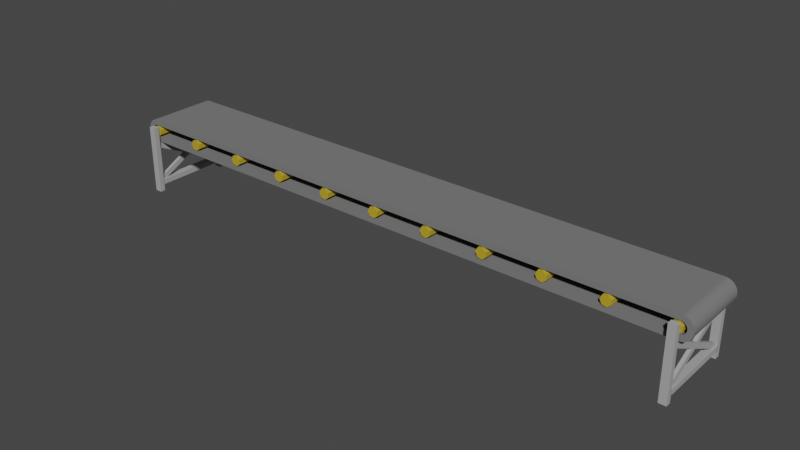 # Source: belt.blend  (saved by Blender 3.0.42; exported with 4.5.12 LTS)
import bpy
from mathutils import Matrix  # noqa: F401  (used for matrix-valued properties, if any)

bpy.ops.wm.read_factory_settings(use_empty=True)
scene = bpy.context.scene
scene.name = 'Scene'

# ---- collections
col_collection = bpy.data.collections.new('Collection'); scene.collection.children.link(col_collection)

# ---- materials (node trees are filled in below, after node groups)
mat_black = bpy.data.materials.new('black')
mat_black.use_transparent_shadow = False
mat_yellow = bpy.data.materials.new('yellow')
mat_yellow.alpha_threshold = 0.0
mat_yellow.use_transparent_shadow = False
mat_yellow.line_color = (0.0, 0.0, 0.0, 1.0)
mat_grey = bpy.data.materials.new('grey')
mat_grey.use_transparent_shadow = False

# ---- material node trees
mat_black.use_nodes = True; mat_black.node_tree.nodes.clear()
_N = mat_black.node_tree.nodes; _L = mat_black.node_tree.links
n0 = _N.new('ShaderNodeBsdfPrincipled'); n0.name = 'Principled BSDF'; n0.location = (10, 300)
n0.distribution = 'GGX'
n0.subsurface_method = 'RANDOM_WALK_SKIN'
n0.inputs[0].default_value = (0.1779, 0.1779, 0.1779, 1.0)
n0.inputs[2].default_value = 0.9
n0.inputs[3].default_value = 1.45
n0.inputs[27].default_value = (0.0, 0.0, 0.0, 1.0)
n0.inputs[28].default_value = 1.0
n1 = _N.new('ShaderNodeOutputMaterial'); n1.name = 'Material Output'; n1.location = (300, 300)
_L.new(n0.outputs[0], n1.inputs[0])
n1.is_active_output = True
mat_yellow.use_nodes = True; mat_yellow.node_tree.nodes.clear()
_N = mat_yellow.node_tree.nodes; _L = mat_yellow.node_tree.links
n0 = _N.new('ShaderNodeOutputMaterial'); n0.name = 'Material Output'; n0.location = (300, 300)
n1 = _N.new('ShaderNodeBsdfPrincipled'); n1.name = 'Principled BSDF'; n1.location = (10, 300)
n1.distribution = 'GGX'
n1.subsurface_method = 'RANDOM_WALK_SKIN'
n1.inputs[0].default_value = (0.4969, 0.343, 0.01406, 1.0)
n1.inputs[2].default_value = 0.9
n1.inputs[3].default_value = 1.45
n1.inputs[27].default_value = (0.0, 0.0, 0.0, 1.0)
n1.inputs[28].default_value = 1.0
_L.new(n1.outputs[0], n0.inputs[0])
n0.is_active_output = True
mat_grey.use_nodes = True; mat_grey.node_tree.nodes.clear()
_N = mat_grey.node_tree.nodes; _L = mat_grey.node_tree.links
n0 = _N.new('ShaderNodeBsdfPrincipled'); n0.name = 'Principled BSDF'; n0.location = (10, 300)
n0.distribution = 'GGX'
n0.subsurface_method = 'RANDOM_WALK_SKIN'
n0.inputs[0].default_value = (0.3916, 0.3916, 0.3916, 1.0)
n0.inputs[2].default_value = 0.9
n0.inputs[3].default_value = 1.45
n0.inputs[27].default_value = (0.0, 0.0, 0.0, 1.0)
n0.inputs[28].default_value = 1.0
n1 = _N.new('ShaderNodeOutputMaterial'); n1.name = 'Material Output'; n1.location = (300, 300)
_L.new(n0.outputs[0], n1.inputs[0])
n1.is_active_output = True

# ---- world
world_world = bpy.data.worlds.new('World'); scene.world = world_world
world_world.use_nodes = True; world_world.node_tree.nodes.clear()
_N = world_world.node_tree.nodes; _L = world_world.node_tree.links
n0 = _N.new('ShaderNodeOutputWorld'); n0.name = 'World Output'; n0.location = (300, 300)
n1 = _N.new('ShaderNodeBackground'); n1.name = 'Background'; n1.location = (10, 300)
n1.inputs[0].default_value = (0.05088, 0.05088, 0.05088, 1.0)
_L.new(n1.outputs[0], n0.inputs[0])
n0.is_active_output = True
world_world.color = (0.05088, 0.05088, 0.05088)
world_world.use_sun_shadow = False
world_world.sun_shadow_jitter_overblur = 0.0

# ---- meshes
me_cube_001 = bpy.data.meshes.new('Cube.001')
me_cube_001.from_pydata([(1.0, -1.0, -1.0), (1.0, -1.0, 1.0), (1.0, 1.0, -1.0), (1.0, 1.0, 1.0), (-0.9367, 1.0, -1.0), (-0.9367, 1.0, 1.0), (-0.9367, -1.0, -1.0), (-0.9367, -1.0, 1.0)], [], [(4, 5, 3, 2), (2, 3, 1, 0), (4, 2, 0, 6), (0, 1, 7, 6), (3, 5, 7, 1), (6, 7, 5, 4)])
_uv = me_cube_001.uv_layers.new(name='CarteUV')
_uv.uv.foreach_set('vector', [0.375, 0.2579, 0.625, 0.2579, 0.625, 0.5, 0.375, 0.5, 0.375, 0.5, 0.625, 0.5, 0.625, 0.75, 0.375, 0.75, 0.1329, 0.5, 0.375, 0.5, 0.375, 0.75, 0.1329, 0.75, 0.375, 0.75, 0.625, 0.75, 0.625, 0.9921, 0.375, 0.9921, 0.625, 0.5, 0.8671, 0.5, 0.8671, 0.75, 0.625, 0.75, 0.375, 0.9921, 0.625, 0.9921, 0.8671, 0.5, 0.375, 0.2579])
me_cube_001.materials.append(mat_black)
me_cube_001.use_remesh_fix_poles = True
me_cube_001.use_remesh_preserve_attributes = False
me_cube_001.update()
me_cube_002 = bpy.data.meshes.new('Cube.002')
me_cube_002.from_pydata([(1.0, -1.0, -1.0), (1.0, -1.0, 1.0), (1.0, 1.0, -1.0), (1.0, 1.0, 1.0), (-0.9367, 1.0, -1.0), (-0.9367, 1.0, 1.0), (-0.9367, -1.0, -1.0), (-0.9367, -1.0, 1.0)], [], [(4, 5, 3, 2), (2, 3, 1, 0), (4, 2, 0, 6), (0, 1, 7, 6), (3, 5, 7, 1), (6, 7, 5, 4)])
_uv = me_cube_002.uv_layers.new(name='CarteUV')
_uv.uv.foreach_set('vector', [0.375, 0.2579, 0.625, 0.2579, 0.625, 0.5, 0.375, 0.5, 0.375, 0.5, 0.625, 0.5, 0.625, 0.75, 0.375, 0.75, 0.1329, 0.5, 0.375, 0.5, 0.375, 0.75, 0.1329, 0.75, 0.375, 0.75, 0.625, 0.75, 0.625, 0.9921, 0.375, 0.9921, 0.625, 0.5, 0.8671, 0.5, 0.8671, 0.75, 0.625, 0.75, 0.375, 0.9921, 0.625, 0.9921, 0.8671, 0.5, 0.375, 0.2579])
me_cube_002.materials.append(mat_black)
me_cube_002.use_remesh_fix_poles = True
me_cube_002.use_remesh_preserve_attributes = False
me_cube_002.update()
me_cylindre_002 = bpy.data.meshes.new('Cylindre.002')
me_cylindre_002.from_pydata([(0.0, 0.09, -0.6), (0.0, 0.09, 0.6), (0.07036, 0.05611, -0.6), (0.07036, 0.05611, 0.6), (0.08774, -0.02003, -0.6), (0.08774, -0.02003, 0.6), (0.03905, -0.08109, -0.6), (0.03905, -0.08109, 0.6), (-0.03905, -0.08109, -0.6), (-0.03905, -0.08109, 0.6), (-0.08774, -0.02003, -0.6), (-0.08774, -0.02003, 0.6), (-0.07036, 0.05611, -0.6), (-0.07036, 0.05611, 0.6)], [], [(0, 1, 3, 2), (2, 3, 5, 4), (4, 5, 7, 6), (6, 7, 9, 8), (8, 9, 11, 10), (3, 1, 13, 11, 9, 7, 5), (10, 11, 13, 12), (12, 13, 1, 0), (0, 2, 4, 6, 8, 10, 12)])
_uv = me_cylindre_002.uv_layers.new(name='CarteUV')
_uv.uv.foreach_set('vector', [1.0, 0.5, 1.0, 1.0, 0.8571, 1.0, 0.8571, 0.5, 0.8571, 0.5, 0.8571, 1.0, 0.7143, 1.0, 0.7143, 0.5, 0.7143, 0.5, 0.7143, 1.0, 0.5714, 1.0, 0.5714, 0.5, 0.5714, 0.5, 0.5714, 1.0, 0.4286, 1.0, 0.4286, 0.5, 0.4286, 0.5, 0.4286, 1.0, 0.2857, 1.0, 0.2857, 0.5, 0.4376, 0.3996, 0.25, 0.49, 0.06236, 0.3996, 0.01602, 0.1966, 0.1459, 0.03377, 0.3541, 0.03377, 0.484, 0.1966, 0.2857, 0.5, 0.2857, 1.0, 0.1429, 1.0, 0.1429, 0.5, 0.1429, 0.5, 0.1429, 1.0, 2.98e-08, 1.0, 2.98e-08, 0.5, 0.75, 0.49, 0.9376, 0.3996, 0.984, 0.1966, 0.8541, 0.03377, 0.6459, 0.03377, 0.516, 0.1966, 0.5624, 0.3996])
me_cylindre_002.materials.append(mat_yellow)
me_cylindre_002.use_remesh_fix_poles = True
me_cylindre_002.use_remesh_preserve_attributes = False
me_cylindre_002.update()
me_cylindre_005 = bpy.data.meshes.new('Cylindre.005')
me_cylindre_005.from_pydata([(0.0, 0.09, -0.6), (0.0, 0.09, 0.6), (0.07036, 0.05611, -0.6), (0.07036, 0.05611, 0.6), (0.08774, -0.02003, -0.6), (0.08774, -0.02003, 0.6), (0.03905, -0.08109, -0.6), (0.03905, -0.08109, 0.6), (-0.03905, -0.08109, -0.6), (-0.03905, -0.08109, 0.6), (-0.08774, -0.02003, -0.6), (-0.08774, -0.02003, 0.6), (-0.07036, 0.05611, -0.6), (-0.07036, 0.05611, 0.6)], [], [(0, 1, 3, 2), (2, 3, 5, 4), (4, 5, 7, 6), (6, 7, 9, 8), (8, 9, 11, 10), (3, 1, 13, 11, 9, 7, 5), (10, 11, 13, 12), (12, 13, 1, 0), (0, 2, 4, 6, 8, 10, 12)])
_uv = me_cylindre_005.uv_layers.new(name='CarteUV')
_uv.uv.foreach_set('vector', [1.0, 0.5, 1.0, 1.0, 0.8571, 1.0, 0.8571, 0.5, 0.8571, 0.5, 0.8571, 1.0, 0.7143, 1.0, 0.7143, 0.5, 0.7143, 0.5, 0.7143, 1.0, 0.5714, 1.0, 0.5714, 0.5, 0.5714, 0.5, 0.5714, 1.0, 0.4286, 1.0, 0.4286, 0.5, 0.4286, 0.5, 0.4286, 1.0, 0.2857, 1.0, 0.2857, 0.5, 0.4376, 0.3996, 0.25, 0.49, 0.06236, 0.3996, 0.01602, 0.1966, 0.1459, 0.03377, 0.3541, 0.03377, 0.484, 0.1966, 0.2857, 0.5, 0.2857, 1.0, 0.1429, 1.0, 0.1429, 0.5, 0.1429, 0.5, 0.1429, 1.0, 2.98e-08, 1.0, 2.98e-08, 0.5, 0.75, 0.49, 0.9376, 0.3996, 0.984, 0.1966, 0.8541, 0.03377, 0.6459, 0.03377, 0.516, 0.1966, 0.5624, 0.3996])
me_cylindre_005.materials.append(mat_yellow)
me_cylindre_005.use_remesh_fix_poles = True
me_cylindre_005.use_remesh_preserve_attributes = False
me_cylindre_005.update()
me_cylindre_006 = bpy.data.meshes.new('Cylindre.006')
me_cylindre_006.from_pydata([(0.0, 0.09, -0.6), (0.0, 0.09, 0.6), (0.07036, 0.05611, -0.6), (0.07036, 0.05611, 0.6), (0.08774, -0.02003, -0.6), (0.08774, -0.02003, 0.6), (0.03905, -0.08109, -0.6), (0.03905, -0.08109, 0.6), (-0.03905, -0.08109, -0.6), (-0.03905, -0.08109, 0.6), (-0.08774, -0.02003, -0.6), (-0.08774, -0.02003, 0.6), (-0.07036, 0.05611, -0.6), (-0.07036, 0.05611, 0.6)], [], [(0, 1, 3, 2), (2, 3, 5, 4), (4, 5, 7, 6), (6, 7, 9, 8), (8, 9, 11, 10), (3, 1, 13, 11, 9, 7, 5), (10, 11, 13, 12), (12, 13, 1, 0), (0, 2, 4, 6, 8, 10, 12)])
_uv = me_cylindre_006.uv_layers.new(name='CarteUV')
_uv.uv.foreach_set('vector', [1.0, 0.5, 1.0, 1.0, 0.8571, 1.0, 0.8571, 0.5, 0.8571, 0.5, 0.8571, 1.0, 0.7143, 1.0, 0.7143, 0.5, 0.7143, 0.5, 0.7143, 1.0, 0.5714, 1.0, 0.5714, 0.5, 0.5714, 0.5, 0.5714, 1.0, 0.4286, 1.0, 0.4286, 0.5, 0.4286, 0.5, 0.4286, 1.0, 0.2857, 1.0, 0.2857, 0.5, 0.4376, 0.3996, 0.25, 0.49, 0.06236, 0.3996, 0.01602, 0.1966, 0.1459, 0.03377, 0.3541, 0.03377, 0.484, 0.1966, 0.2857, 0.5, 0.2857, 1.0, 0.1429, 1.0, 0.1429, 0.5, 0.1429, 0.5, 0.1429, 1.0, 2.98e-08, 1.0, 2.98e-08, 0.5, 0.75, 0.49, 0.9376, 0.3996, 0.984, 0.1966, 0.8541, 0.03377, 0.6459, 0.03377, 0.516, 0.1966, 0.5624, 0.3996])
me_cylindre_006.materials.append(mat_yellow)
me_cylindre_006.use_remesh_fix_poles = True
me_cylindre_006.use_remesh_preserve_attributes = False
me_cylindre_006.update()
me_cylindre_007 = bpy.data.meshes.new('Cylindre.007')
me_cylindre_007.from_pydata([(0.0, 0.09, -0.6), (0.0, 0.09, 0.6), (0.07036, 0.05611, -0.6), (0.07036, 0.05611, 0.6), (0.08774, -0.02003, -0.6), (0.08774, -0.02003, 0.6), (0.03905, -0.08109, -0.6), (0.03905, -0.08109, 0.6), (-0.03905, -0.08109, -0.6), (-0.03905, -0.08109, 0.6), (-0.08774, -0.02003, -0.6), (-0.08774, -0.02003, 0.6), (-0.07036, 0.05611, -0.6), (-0.07036, 0.05611, 0.6)], [], [(0, 1, 3, 2), (2, 3, 5, 4), (4, 5, 7, 6), (6, 7, 9, 8), (8, 9, 11, 10), (3, 1, 13, 11, 9, 7, 5), (10, 11, 13, 12), (12, 13, 1, 0), (0, 2, 4, 6, 8, 10, 12)])
_uv = me_cylindre_007.uv_layers.new(name='CarteUV')
_uv.uv.foreach_set('vector', [1.0, 0.5, 1.0, 1.0, 0.8571, 1.0, 0.8571, 0.5, 0.8571, 0.5, 0.8571, 1.0, 0.7143, 1.0, 0.7143, 0.5, 0.7143, 0.5, 0.7143, 1.0, 0.5714, 1.0, 0.5714, 0.5, 0.5714, 0.5, 0.5714, 1.0, 0.4286, 1.0, 0.4286, 0.5, 0.4286, 0.5, 0.4286, 1.0, 0.2857, 1.0, 0.2857, 0.5, 0.4376, 0.3996, 0.25, 0.49, 0.06236, 0.3996, 0.01602, 0.1966, 0.1459, 0.03377, 0.3541, 0.03377, 0.484, 0.1966, 0.2857, 0.5, 0.2857, 1.0, 0.1429, 1.0, 0.1429, 0.5, 0.1429, 0.5, 0.1429, 1.0, 2.98e-08, 1.0, 2.98e-08, 0.5, 0.75, 0.49, 0.9376, 0.3996, 0.984, 0.1966, 0.8541, 0.03377, 0.6459, 0.03377, 0.516, 0.1966, 0.5624, 0.3996])
me_cylindre_007.materials.append(mat_yellow)
me_cylindre_007.use_remesh_fix_poles = True
me_cylindre_007.use_remesh_preserve_attributes = False
me_cylindre_007.update()
me_cylindre_008 = bpy.data.meshes.new('Cylindre.008')
me_cylindre_008.from_pydata([(0.0, 0.09, -0.6), (0.0, 0.09, 0.6), (0.07036, 0.05611, -0.6), (0.07036, 0.05611, 0.6), (0.08774, -0.02003, -0.6), (0.08774, -0.02003, 0.6), (0.03905, -0.08109, -0.6), (0.03905, -0.08109, 0.6), (-0.03905, -0.08109, -0.6), (-0.03905, -0.08109, 0.6), (-0.08774, -0.02003, -0.6), (-0.08774, -0.02003, 0.6), (-0.07036, 0.05611, -0.6), (-0.07036, 0.05611, 0.6)], [], [(0, 1, 3, 2), (2, 3, 5, 4), (4, 5, 7, 6), (6, 7, 9, 8), (8, 9, 11, 10), (3, 1, 13, 11, 9, 7, 5), (10, 11, 13, 12), (12, 13, 1, 0), (0, 2, 4, 6, 8, 10, 12)])
_uv = me_cylindre_008.uv_layers.new(name='CarteUV')
_uv.uv.foreach_set('vector', [1.0, 0.5, 1.0, 1.0, 0.8571, 1.0, 0.8571, 0.5, 0.8571, 0.5, 0.8571, 1.0, 0.7143, 1.0, 0.7143, 0.5, 0.7143, 0.5, 0.7143, 1.0, 0.5714, 1.0, 0.5714, 0.5, 0.5714, 0.5, 0.5714, 1.0, 0.4286, 1.0, 0.4286, 0.5, 0.4286, 0.5, 0.4286, 1.0, 0.2857, 1.0, 0.2857, 0.5, 0.4376, 0.3996, 0.25, 0.49, 0.06236, 0.3996, 0.01602, 0.1966, 0.1459, 0.03377, 0.3541, 0.03377, 0.484, 0.1966, 0.2857, 0.5, 0.2857, 1.0, 0.1429, 1.0, 0.1429, 0.5, 0.1429, 0.5, 0.1429, 1.0, 2.98e-08, 1.0, 2.98e-08, 0.5, 0.75, 0.49, 0.9376, 0.3996, 0.984, 0.1966, 0.8541, 0.03377, 0.6459, 0.03377, 0.516, 0.1966, 0.5624, 0.3996])
me_cylindre_008.materials.append(mat_yellow)
me_cylindre_008.use_remesh_fix_poles = True
me_cylindre_008.use_remesh_preserve_attributes = False
me_cylindre_008.update()
me_cylindre_009 = bpy.data.meshes.new('Cylindre.009')
me_cylindre_009.from_pydata([(0.0, 0.09, -0.6), (0.0, 0.09, 0.6), (0.07036, 0.05611, -0.6), (0.07036, 0.05611, 0.6), (0.08774, -0.02003, -0.6), (0.08774, -0.02003, 0.6), (0.03905, -0.08109, -0.6), (0.03905, -0.08109, 0.6), (-0.03905, -0.08109, -0.6), (-0.03905, -0.08109, 0.6), (-0.08774, -0.02003, -0.6), (-0.08774, -0.02003, 0.6), (-0.07036, 0.05611, -0.6), (-0.07036, 0.05611, 0.6)], [], [(0, 1, 3, 2), (2, 3, 5, 4), (4, 5, 7, 6), (6, 7, 9, 8), (8, 9, 11, 10), (3, 1, 13, 11, 9, 7, 5), (10, 11, 13, 12), (12, 13, 1, 0), (0, 2, 4, 6, 8, 10, 12)])
_uv = me_cylindre_009.uv_layers.new(name='CarteUV')
_uv.uv.foreach_set('vector', [1.0, 0.5, 1.0, 1.0, 0.8571, 1.0, 0.8571, 0.5, 0.8571, 0.5, 0.8571, 1.0, 0.7143, 1.0, 0.7143, 0.5, 0.7143, 0.5, 0.7143, 1.0, 0.5714, 1.0, 0.5714, 0.5, 0.5714, 0.5, 0.5714, 1.0, 0.4286, 1.0, 0.4286, 0.5, 0.4286, 0.5, 0.4286, 1.0, 0.2857, 1.0, 0.2857, 0.5, 0.4376, 0.3996, 0.25, 0.49, 0.06236, 0.3996, 0.01602, 0.1966, 0.1459, 0.03377, 0.3541, 0.03377, 0.484, 0.1966, 0.2857, 0.5, 0.2857, 1.0, 0.1429, 1.0, 0.1429, 0.5, 0.1429, 0.5, 0.1429, 1.0, 2.98e-08, 1.0, 2.98e-08, 0.5, 0.75, 0.49, 0.9376, 0.3996, 0.984, 0.1966, 0.8541, 0.03377, 0.6459, 0.03377, 0.516, 0.1966, 0.5624, 0.3996])
me_cylindre_009.materials.append(mat_yellow)
me_cylindre_009.use_remesh_fix_poles = True
me_cylindre_009.use_remesh_preserve_attributes = False
me_cylindre_009.update()
me_cylindre_010 = bpy.data.meshes.new('Cylindre.010')
me_cylindre_010.from_pydata([(0.0, 0.09, -0.6), (0.0, 0.09, 0.6), (0.07036, 0.05611, -0.6), (0.07036, 0.05611, 0.6), (0.08774, -0.02003, -0.6), (0.08774, -0.02003, 0.6), (0.03905, -0.08109, -0.6), (0.03905, -0.08109, 0.6), (-0.03905, -0.08109, -0.6), (-0.03905, -0.08109, 0.6), (-0.08774, -0.02003, -0.6), (-0.08774, -0.02003, 0.6), (-0.07036, 0.05611, -0.6), (-0.07036, 0.05611, 0.6)], [], [(0, 1, 3, 2), (2, 3, 5, 4), (4, 5, 7, 6), (6, 7, 9, 8), (8, 9, 11, 10), (3, 1, 13, 11, 9, 7, 5), (10, 11, 13, 12), (12, 13, 1, 0), (0, 2, 4, 6, 8, 10, 12)])
_uv = me_cylindre_010.uv_layers.new(name='CarteUV')
_uv.uv.foreach_set('vector', [1.0, 0.5, 1.0, 1.0, 0.8571, 1.0, 0.8571, 0.5, 0.8571, 0.5, 0.8571, 1.0, 0.7143, 1.0, 0.7143, 0.5, 0.7143, 0.5, 0.7143, 1.0, 0.5714, 1.0, 0.5714, 0.5, 0.5714, 0.5, 0.5714, 1.0, 0.4286, 1.0, 0.4286, 0.5, 0.4286, 0.5, 0.4286, 1.0, 0.2857, 1.0, 0.2857, 0.5, 0.4376, 0.3996, 0.25, 0.49, 0.06236, 0.3996, 0.01602, 0.1966, 0.1459, 0.03377, 0.3541, 0.03377, 0.484, 0.1966, 0.2857, 0.5, 0.2857, 1.0, 0.1429, 1.0, 0.1429, 0.5, 0.1429, 0.5, 0.1429, 1.0, 2.98e-08, 1.0, 2.98e-08, 0.5, 0.75, 0.49, 0.9376, 0.3996, 0.984, 0.1966, 0.8541, 0.03377, 0.6459, 0.03377, 0.516, 0.1966, 0.5624, 0.3996])
me_cylindre_010.materials.append(mat_yellow)
me_cylindre_010.use_remesh_fix_poles = True
me_cylindre_010.use_remesh_preserve_attributes = False
me_cylindre_010.update()
me_cylindre_011 = bpy.data.meshes.new('Cylindre.011')
me_cylindre_011.from_pydata([(0.0, 0.09, -0.6), (0.0, 0.09, 0.6), (0.07036, 0.05611, -0.6), (0.07036, 0.05611, 0.6), (0.08774, -0.02003, -0.6), (0.08774, -0.02003, 0.6), (0.03905, -0.08109, -0.6), (0.03905, -0.08109, 0.6), (-0.03905, -0.08109, -0.6), (-0.03905, -0.08109, 0.6), (-0.08774, -0.02003, -0.6), (-0.08774, -0.02003, 0.6), (-0.07036, 0.05611, -0.6), (-0.07036, 0.05611, 0.6)], [], [(0, 1, 3, 2), (2, 3, 5, 4), (4, 5, 7, 6), (6, 7, 9, 8), (8, 9, 11, 10), (3, 1, 13, 11, 9, 7, 5), (10, 11, 13, 12), (12, 13, 1, 0), (0, 2, 4, 6, 8, 10, 12)])
_uv = me_cylindre_011.uv_layers.new(name='CarteUV')
_uv.uv.foreach_set('vector', [1.0, 0.5, 1.0, 1.0, 0.8571, 1.0, 0.8571, 0.5, 0.8571, 0.5, 0.8571, 1.0, 0.7143, 1.0, 0.7143, 0.5, 0.7143, 0.5, 0.7143, 1.0, 0.5714, 1.0, 0.5714, 0.5, 0.5714, 0.5, 0.5714, 1.0, 0.4286, 1.0, 0.4286, 0.5, 0.4286, 0.5, 0.4286, 1.0, 0.2857, 1.0, 0.2857, 0.5, 0.4376, 0.3996, 0.25, 0.49, 0.06236, 0.3996, 0.01602, 0.1966, 0.1459, 0.03377, 0.3541, 0.03377, 0.484, 0.1966, 0.2857, 0.5, 0.2857, 1.0, 0.1429, 1.0, 0.1429, 0.5, 0.1429, 0.5, 0.1429, 1.0, 2.98e-08, 1.0, 2.98e-08, 0.5, 0.75, 0.49, 0.9376, 0.3996, 0.984, 0.1966, 0.8541, 0.03377, 0.6459, 0.03377, 0.516, 0.1966, 0.5624, 0.3996])
me_cylindre_011.materials.append(mat_yellow)
me_cylindre_011.use_remesh_fix_poles = True
me_cylindre_011.use_remesh_preserve_attributes = False
me_cylindre_011.update()
me_cylindre_012 = bpy.data.meshes.new('Cylindre.012')
me_cylindre_012.from_pydata([(0.0, 0.09, -0.6), (0.0, 0.09, 0.6), (0.07036, 0.05611, -0.6), (0.07036, 0.05611, 0.6), (0.08774, -0.02003, -0.6), (0.08774, -0.02003, 0.6), (0.03905, -0.08109, -0.6), (0.03905, -0.08109, 0.6), (-0.03905, -0.08109, -0.6), (-0.03905, -0.08109, 0.6), (-0.08774, -0.02003, -0.6), (-0.08774, -0.02003, 0.6), (-0.07036, 0.05611, -0.6), (-0.07036, 0.05611, 0.6)], [], [(0, 1, 3, 2), (2, 3, 5, 4), (4, 5, 7, 6), (6, 7, 9, 8), (8, 9, 11, 10), (3, 1, 13, 11, 9, 7, 5), (10, 11, 13, 12), (12, 13, 1, 0), (0, 2, 4, 6, 8, 10, 12)])
_uv = me_cylindre_012.uv_layers.new(name='CarteUV')
_uv.uv.foreach_set('vector', [1.0, 0.5, 1.0, 1.0, 0.8571, 1.0, 0.8571, 0.5, 0.8571, 0.5, 0.8571, 1.0, 0.7143, 1.0, 0.7143, 0.5, 0.7143, 0.5, 0.7143, 1.0, 0.5714, 1.0, 0.5714, 0.5, 0.5714, 0.5, 0.5714, 1.0, 0.4286, 1.0, 0.4286, 0.5, 0.4286, 0.5, 0.4286, 1.0, 0.2857, 1.0, 0.2857, 0.5, 0.4376, 0.3996, 0.25, 0.49, 0.06236, 0.3996, 0.01602, 0.1966, 0.1459, 0.03377, 0.3541, 0.03377, 0.484, 0.1966, 0.2857, 0.5, 0.2857, 1.0, 0.1429, 1.0, 0.1429, 0.5, 0.1429, 0.5, 0.1429, 1.0, 2.98e-08, 1.0, 2.98e-08, 0.5, 0.75, 0.49, 0.9376, 0.3996, 0.984, 0.1966, 0.8541, 0.03377, 0.6459, 0.03377, 0.516, 0.1966, 0.5624, 0.3996])
me_cylindre_012.materials.append(mat_yellow)
me_cylindre_012.use_remesh_fix_poles = True
me_cylindre_012.use_remesh_preserve_attributes = False
me_cylindre_012.update()
me_cylindre_013 = bpy.data.meshes.new('Cylindre.013')
me_cylindre_013.from_pydata([(0.0, 0.09, -0.6), (0.0, 0.09, 0.6), (0.07036, 0.05611, -0.6), (0.07036, 0.05611, 0.6), (0.08774, -0.02003, -0.6), (0.08774, -0.02003, 0.6), (0.03905, -0.08109, -0.6), (0.03905, -0.08109, 0.6), (-0.03905, -0.08109, -0.6), (-0.03905, -0.08109, 0.6), (-0.08774, -0.02003, -0.6), (-0.08774, -0.02003, 0.6), (-0.07036, 0.05611, -0.6), (-0.07036, 0.05611, 0.6)], [], [(0, 1, 3, 2), (2, 3, 5, 4), (4, 5, 7, 6), (6, 7, 9, 8), (8, 9, 11, 10), (3, 1, 13, 11, 9, 7, 5), (10, 11, 13, 12), (12, 13, 1, 0), (0, 2, 4, 6, 8, 10, 12)])
_uv = me_cylindre_013.uv_layers.new(name='CarteUV')
_uv.uv.foreach_set('vector', [1.0, 0.5, 1.0, 1.0, 0.8571, 1.0, 0.8571, 0.5, 0.8571, 0.5, 0.8571, 1.0, 0.7143, 1.0, 0.7143, 0.5, 0.7143, 0.5, 0.7143, 1.0, 0.5714, 1.0, 0.5714, 0.5, 0.5714, 0.5, 0.5714, 1.0, 0.4286, 1.0, 0.4286, 0.5, 0.4286, 0.5, 0.4286, 1.0, 0.2857, 1.0, 0.2857, 0.5, 0.4376, 0.3996, 0.25, 0.49, 0.06236, 0.3996, 0.01602, 0.1966, 0.1459, 0.03377, 0.3541, 0.03377, 0.484, 0.1966, 0.2857, 0.5, 0.2857, 1.0, 0.1429, 1.0, 0.1429, 0.5, 0.1429, 0.5, 0.1429, 1.0, 2.98e-08, 1.0, 2.98e-08, 0.5, 0.75, 0.49, 0.9376, 0.3996, 0.984, 0.1966, 0.8541, 0.03377, 0.6459, 0.03377, 0.516, 0.1966, 0.5624, 0.3996])
me_cylindre_013.materials.append(mat_yellow)
me_cylindre_013.use_remesh_fix_poles = True
me_cylindre_013.use_remesh_preserve_attributes = False
me_cylindre_013.update()
me_cylindre_014 = bpy.data.meshes.new('Cylindre.014')
me_cylindre_014.from_pydata([(0.0, 0.09, -0.6), (0.0, 0.09, 0.6), (0.07036, 0.05611, -0.6), (0.07036, 0.05611, 0.6), (0.08774, -0.02003, -0.6), (0.08774, -0.02003, 0.6), (0.03905, -0.08109, -0.6), (0.03905, -0.08109, 0.6), (-0.03905, -0.08109, -0.6), (-0.03905, -0.08109, 0.6), (-0.08774, -0.02003, -0.6), (-0.08774, -0.02003, 0.6), (-0.07036, 0.05611, -0.6), (-0.07036, 0.05611, 0.6)], [], [(0, 1, 3, 2), (2, 3, 5, 4), (4, 5, 7, 6), (6, 7, 9, 8), (8, 9, 11, 10), (3, 1, 13, 11, 9, 7, 5), (10, 11, 13, 12), (12, 13, 1, 0), (0, 2, 4, 6, 8, 10, 12)])
_uv = me_cylindre_014.uv_layers.new(name='CarteUV')
_uv.uv.foreach_set('vector', [1.0, 0.5, 1.0, 1.0, 0.8571, 1.0, 0.8571, 0.5, 0.8571, 0.5, 0.8571, 1.0, 0.7143, 1.0, 0.7143, 0.5, 0.7143, 0.5, 0.7143, 1.0, 0.5714, 1.0, 0.5714, 0.5, 0.5714, 0.5, 0.5714, 1.0, 0.4286, 1.0, 0.4286, 0.5, 0.4286, 0.5, 0.4286, 1.0, 0.2857, 1.0, 0.2857, 0.5, 0.4376, 0.3996, 0.25, 0.49, 0.06236, 0.3996, 0.01602, 0.1966, 0.1459, 0.03377, 0.3541, 0.03377, 0.484, 0.1966, 0.2857, 0.5, 0.2857, 1.0, 0.1429, 1.0, 0.1429, 0.5, 0.1429, 0.5, 0.1429, 1.0, 2.98e-08, 1.0, 2.98e-08, 0.5, 0.75, 0.49, 0.9376, 0.3996, 0.984, 0.1966, 0.8541, 0.03377, 0.6459, 0.03377, 0.516, 0.1966, 0.5624, 0.3996])
me_cylindre_014.materials.append(mat_yellow)
me_cylindre_014.use_remesh_fix_poles = True
me_cylindre_014.use_remesh_preserve_attributes = False
me_cylindre_014.update()
me_cylindre_015 = bpy.data.meshes.new('Cylindre.015')
me_cylindre_015.from_pydata([(0.02064, 0.1964, -0.6), (0.02064, 0.1964, 0.6), (0.04106, 0.1932, -0.6), (0.04106, 0.1932, 0.6), (0.06103, 0.1878, -0.6), (0.06103, 0.1878, 0.6), (0.08033, 0.1804, -0.6), (0.08033, 0.1804, 0.6), (0.09875, 0.171, -0.6), (0.09875, 0.171, 0.6), (0.1161, 0.1598, -0.6), (0.1161, 0.1598, 0.6), (0.1322, 0.1468, -0.6), (0.1322, 0.1468, 0.6), (0.1468, 0.1322, -0.6), (0.1468, 0.1322, 0.6), (0.1598, 0.1161, -0.6), (0.1598, 0.1161, 0.6), (0.171, 0.09875, -0.6), (0.171, 0.09875, 0.6), (0.1804, 0.08033, -0.6), (0.1804, 0.08033, 0.6), (0.1878, 0.06103, -0.6), (0.1878, 0.06103, 0.6), (0.1932, 0.04106, -0.6), (0.1932, 0.04106, 0.6), (0.1964, 0.02064, -0.6), (0.1964, 0.02064, 0.6), (0.1975, -8.633e-09, -0.6), (0.1975, -8.633e-09, 0.6), (0.1964, -0.02064, -0.6), (0.1964, -0.02064, 0.6), (0.1932, -0.04106, -0.6), (0.1932, -0.04106, 0.6), (0.1878, -0.06103, -0.6), (0.1878, -0.06103, 0.6), (0.1804, -0.08033, -0.6), (0.1804, -0.08033, 0.6), (0.171, -0.09875, -0.6), (0.171, -0.09875, 0.6), (0.1598, -0.1161, -0.6), (0.1598, -0.1161, 0.6), (0.1468, -0.1322, -0.6), (0.1468, -0.1322, 0.6), (0.1322, -0.1468, -0.6), (0.1322, -0.1468, 0.6), (0.1161, -0.1598, -0.6), (0.1161, -0.1598, 0.6), (0.09875, -0.171, -0.6), (0.09875, -0.171, 0.6), (0.08033, -0.1804, -0.6), (0.08033, -0.1804, 0.6), (0.06103, -0.1878, -0.6), (0.06103, -0.1878, 0.6), (0.04106, -0.1932, -0.6), (0.04106, -0.1932, 0.6), (0.02064, -0.1964, -0.6), (0.02064, -0.1964, 0.6), (0.09756, 0.02074, -0.6), (0.09756, 0.02074, 0.6), (0.01043, -0.09919, -0.6), (0.01043, -0.09919, 0.6), (0.09919, 0.01043, -0.6), (0.09919, 0.01043, 0.6), (0.09974, -4.36e-09, -0.6), (0.09974, -4.36e-09, 0.6), (0.09919, -0.01043, -0.6), (0.09919, -0.01043, 0.6), (0.01043, 0.09919, 0.6), (0.03082, 0.09486, 0.6), (0.04987, 0.08638, 0.6), (0.04057, 0.09112, 0.6), (0.09756, -0.02074, -0.6), (0.09756, -0.02074, 0.6), (0.02074, 0.09756, 0.6), (0.09486, -0.03082, -0.6), (0.09486, -0.03082, 0.6), (0.09112, -0.04057, -0.6), (0.09112, -0.04057, 0.6), (0.08638, -0.04987, -0.6), (0.08638, -0.04987, 0.6), (0.08069, -0.05863, -0.6), (0.08069, -0.05863, 0.6), (0.07412, -0.06674, -0.6), (0.07412, -0.06674, 0.6), (0.03082, -0.09486, 0.6), (0.02074, -0.09756, 0.6), (0.05863, -0.08069, 0.6), (0.04987, -0.08638, 0.6), (0.04057, -0.09112, 0.6), (0.07412, 0.06674, 0.6), (0.06674, 0.07412, 0.6), (0.08638, 0.04987, 0.6), (0.08069, 0.05863, 0.6), (0.09486, 0.03082, 0.6), (0.06674, -0.07412, -0.6), (0.06674, -0.07412, 0.6), (0.09112, 0.04057, 0.6), (0.05863, -0.08069, -0.6), (0.05863, 0.08069, 0.6), (0.04987, -0.08638, -0.6), (0.04057, -0.09112, -0.6), (0.03082, -0.09486, -0.6), (0.01043, 0.09919, -0.6), (0.04057, 0.09112, -0.6), (0.03082, 0.09486, -0.6), (0.05863, 0.08069, -0.6), (0.06674, 0.07412, -0.6), (0.04987, 0.08638, -0.6), (0.02074, 0.09756, -0.6), (0.08069, 0.05863, -0.6), (0.09112, 0.04057, -0.6), (0.08638, 0.04987, -0.6), (0.02074, -0.09756, -0.6), (0.09486, 0.03082, -0.6), (0.07412, 0.06674, -0.6), (0.008971, 0.197, -0.6), (0.008846, 0.09928, -0.6), (0.008971, 0.197, 0.6), (0.008466, -0.1971, -0.6), (0.008591, -0.09929, -0.6), (0.008466, -0.1971, 0.6), (0.008591, -0.09929, 0.6), (0.008846, 0.09928, 0.6)], [], [(116, 118, 1, 0), (0, 1, 3, 2), (2, 3, 5, 4), (4, 5, 7, 6), (6, 7, 9, 8), (8, 9, 11, 10), (10, 11, 13, 12), (12, 13, 15, 14), (14, 15, 17, 16), (16, 17, 19, 18), (18, 19, 21, 20), (20, 21, 23, 22), (22, 23, 25, 24), (24, 25, 27, 26), (26, 27, 29, 28), (28, 29, 31, 30), (30, 31, 33, 32), (32, 33, 35, 34), (34, 35, 37, 36), (36, 37, 39, 38), (38, 39, 41, 40), (40, 41, 43, 42), (42, 43, 45, 44), (44, 45, 47, 46), (46, 47, 49, 48), (48, 49, 51, 50), (50, 51, 53, 52), (52, 53, 55, 54), (54, 55, 57, 56), (117, 123, 118, 116), (117, 116, 0, 2, 4, 6, 8, 10, 12, 14, 16, 18, 20, 22, 24, 26, 28, 30, 32, 34, 36, 38, 40, 42, 44, 95, 83, 81, 79, 77, 75, 72, 66, 64, 62, 58, 114, 111, 112, 110, 115, 107, 106, 108, 104, 105, 109, 103), (109, 74, 68, 103), (105, 69, 74, 109), (104, 71, 69, 105), (108, 70, 71, 104), (106, 99, 70, 108), (107, 91, 99, 106), (115, 90, 91, 107), (93, 90, 115, 110), (92, 93, 110, 112), (97, 92, 112, 111), (94, 97, 111, 114), (58, 59, 94, 114), (63, 59, 58, 62), (65, 63, 62, 64), (67, 65, 64, 66), (73, 67, 66, 72), (76, 73, 72, 75), (78, 76, 75, 77), (80, 78, 77, 79), (82, 80, 79, 81), (84, 82, 81, 83), (96, 84, 83, 95), (87, 96, 95, 98), (88, 87, 98, 100), (89, 88, 100, 101), (85, 89, 101, 102), (86, 85, 102, 113), (113, 60, 61, 86), (122, 61, 60, 120), (56, 57, 121, 119), (95, 44, 46, 48, 50, 52, 54, 56, 119, 120, 60, 113, 102, 101, 100, 98), (118, 123, 68, 74, 69, 71, 70, 99, 91, 90, 93, 92, 97, 94, 59, 63, 65, 67, 73, 76, 78, 80, 82, 84, 96, 87, 88, 89, 85, 86, 61, 122, 121, 57, 55, 53, 51, 49, 47, 45, 43, 41, 39, 37, 35, 33, 31, 29, 27, 25, 23, 21, 19, 17, 15, 13, 11, 9, 7, 5, 3, 1), (103, 68, 123, 117), (119, 121, 122, 120)])
_uv = me_cylindre_015.uv_layers.new(name='CarteUV')
_uv.uv.foreach_set('vector', [0.9928, 0.5, 0.9928, 1.0, 0.9833, 1.0, 0.9833, 0.5, 0.9833, 0.5, 0.9833, 1.0, 0.9667, 1.0, 0.9667, 0.5, 0.9667, 0.5, 0.9667, 1.0, 0.95, 1.0, 0.95, 0.5, 0.95, 0.5, 0.95, 1.0, 0.9333, 1.0, 0.9333, 0.5, 0.9333, 0.5, 0.9333, 1.0, 0.9167, 1.0, 0.9167, 0.5, 0.9167, 0.5, 0.9167, 1.0, 0.9, 1.0, 0.9, 0.5, 0.9, 0.5, 0.9, 1.0, 0.8833, 1.0, 0.8833, 0.5, 0.8833, 0.5, 0.8833, 1.0, 0.8667, 1.0, 0.8667, 0.5, 0.8667, 0.5, 0.8667, 1.0, 0.85, 1.0, 0.85, 0.5, 0.85, 0.5, 0.85, 1.0, 0.8333, 1.0, 0.8333, 0.5, 0.8333, 0.5, 0.8333, 1.0, 0.8167, 1.0, 0.8167, 0.5, 0.8167, 0.5, 0.8167, 1.0, 0.8, 1.0, 0.8, 0.5, 0.8, 0.5, 0.8, 1.0, 0.7833, 1.0, 0.7833, 0.5, 0.7833, 0.5, 0.7833, 1.0, 0.7667, 1.0, 0.7667, 0.5, 0.7667, 0.5, 0.7667, 1.0, 0.75, 1.0, 0.75, 0.5, 0.75, 0.5, 0.75, 1.0, 0.7333, 1.0, 0.7333, 0.5, 0.7333, 0.5, 0.7333, 1.0, 0.7167, 1.0, 0.7167, 0.5, 0.7167, 0.5, 0.7167, 1.0, 0.7, 1.0, 0.7, 0.5, 0.7, 0.5, 0.7, 1.0, 0.6833, 1.0, 0.6833, 0.5, 0.6833, 0.5, 0.6833, 1.0, 0.6667, 1.0, 0.6667, 0.5, 0.6667, 0.5, 0.6667, 1.0, 0.65, 1.0, 0.65, 0.5, 0.65, 0.5, 0.65, 1.0, 0.6333, 1.0, 0.6333, 0.5, 0.6333, 0.5, 0.6333, 1.0, 0.6167, 1.0, 0.6167, 0.5, 0.6167, 0.5, 0.6167, 1.0, 0.6, 1.0, 0.6, 0.5, 0.6, 0.5, 0.6, 1.0, 0.5833, 1.0, 0.5833, 0.5, 0.5833, 0.5, 0.5833, 1.0, 0.5667, 1.0, 0.5667, 0.5, 0.5667, 0.5, 0.5667, 1.0, 0.55, 1.0, 0.55, 0.5, 0.55, 0.5, 0.55, 1.0, 0.5333, 1.0, 0.5333, 0.5, 0.5333, 0.5, 0.5333, 1.0, 0.5167, 1.0, 0.5167, 0.5, 0.9859, 0.5516, 0.9859, 0.9484, 0.2609, 0.4894, 0.9928, 0.5, 0.7607, 0.3706, 0.7609, 0.4894, 0.7751, 0.4887, 0.7999, 0.4848, 0.8242, 0.4783, 0.8476, 0.4693, 0.87, 0.4578, 0.8911, 0.4442, 0.9106, 0.4284, 0.9284, 0.4106, 0.9442, 0.3911, 0.9578, 0.37, 0.9693, 0.3476, 0.9783, 0.3242, 0.9848, 0.2999, 0.9887, 0.2751, 0.99, 0.25, 0.9887, 0.2249, 0.9848, 0.2001, 0.9783, 0.1758, 0.9693, 0.1524, 0.9578, 0.13, 0.9442, 0.1089, 0.9284, 0.08941, 0.9106, 0.07165, 0.8311, 0.1599, 0.8401, 0.1689, 0.8481, 0.1788, 0.855, 0.1894, 0.8607, 0.2007, 0.8653, 0.2125, 0.8686, 0.2248, 0.8705, 0.2373, 0.8712, 0.25, 0.8705, 0.2627, 0.8686, 0.2752, 0.8653, 0.2875, 0.8607, 0.2993, 0.855, 0.3106, 0.8481, 0.3212, 0.8401, 0.3311, 0.8311, 0.3401, 0.8212, 0.3481, 0.8106, 0.355, 0.7993, 0.3607, 0.7875, 0.3653, 0.7752, 0.3686, 0.7627, 0.3705, 0.9667, 0.5516, 0.9667, 0.9484, 0.9833, 0.9484, 0.9833, 0.5516, 0.95, 0.5516, 0.95, 0.9484, 0.9667, 0.9484, 0.9667, 0.5516, 0.9333, 0.5516, 0.9333, 0.9484, 0.95, 0.9484, 0.95, 0.5516, 0.9167, 0.5516, 0.9167, 0.9484, 0.9333, 0.9484, 0.9333, 0.5516, 0.9, 0.5516, 0.9, 0.9484, 0.9167, 0.9484, 0.9167, 0.5516, 0.8833, 0.5516, 0.8833, 0.9484, 0.9, 0.9484, 0.9, 0.5516, 0.8667, 0.5516, 0.8667, 0.9484, 0.8833, 0.9484, 0.8833, 0.5516, 0.85, 0.9484, 0.8667, 0.9484, 0.8667, 0.5516, 0.85, 0.5516, 0.8333, 0.9484, 0.85, 0.9484, 0.85, 0.5516, 0.8333, 0.5516, 0.8167, 0.9484, 0.8333, 0.9484, 0.8333, 0.5516, 0.8167, 0.5516, 0.8, 0.9484, 0.8167, 0.9484, 0.8167, 0.5516, 0.8, 0.5516, 0.7833, 0.5516, 0.7833, 0.9484, 0.8, 0.9484, 0.8, 0.5516, 0.7667, 0.9484, 0.7833, 0.9484, 0.7833, 0.5516, 0.7667, 0.5516, 0.75, 0.9484, 0.7667, 0.9484, 0.7667, 0.5516, 0.75, 0.5516, 0.7333, 0.9484, 0.75, 0.9484, 0.75, 0.5516, 0.7333, 0.5516, 0.7167, 0.9484, 0.7333, 0.9484, 0.7333, 0.5516, 0.7167, 0.5516, 0.7, 0.9484, 0.7167, 0.9484, 0.7167, 0.5516, 0.7, 0.5516, 0.6833, 0.9484, 0.7, 0.9484, 0.7, 0.5516, 0.6833, 0.5516, 0.6667, 0.9484, 0.6833, 0.9484, 0.6833, 0.5516, 0.6667, 0.5516, 0.65, 0.9484, 0.6667, 0.9484, 0.6667, 0.5516, 0.65, 0.5516, 0.6333, 0.9484, 0.65, 0.9484, 0.65, 0.5516, 0.6333, 0.5516, 0.6167, 0.9484, 0.6333, 0.9484, 0.6333, 0.5516, 0.6167, 0.5516, 0.6, 0.9484, 0.6167, 0.9484, 0.6167, 0.5516, 0.6, 0.5516, 0.5833, 0.9484, 0.6, 0.9484, 0.6, 0.5516, 0.5833, 0.5516, 0.5667, 0.9484, 0.5833, 0.9484, 0.5833, 0.5516, 0.5667, 0.5516, 0.55, 0.9484, 0.5667, 0.9484, 0.5667, 0.5516, 0.55, 0.5516, 0.5333, 0.9484, 0.55, 0.9484, 0.55, 0.5516, 0.5333, 0.5516, 0.5333, 0.5516, 0.5167, 0.5516, 0.5167, 0.9484, 0.5333, 0.9484, 0.5137, 0.9484, 0.5167, 0.9484, 0.5167, 0.5516, 0.5137, 0.5516, 0.5167, 0.5, 0.5167, 1.0, 0.5068, 1.0, 0.5068, 0.5, 0.8311, 0.1599, 0.9106, 0.07165, 0.8911, 0.05584, 0.87, 0.04215, 0.8476, 0.03075, 0.8242, 0.02175, 0.7999, 0.01524, 0.7751, 0.01131, 0.7603, 0.01054, 0.7604, 0.1293, 0.7627, 0.1295, 0.7752, 0.1314, 0.7875, 0.1347, 0.7993, 0.1393, 0.8106, 0.145, 0.8212, 0.1519, 0.2609, 0.4894, 0.2607, 0.3706, 0.2627, 0.3705, 0.2752, 0.3686, 0.2875, 0.3653, 0.2993, 0.3607, 0.3106, 0.355, 0.3212, 0.3481, 0.3311, 0.3401, 0.3401, 0.3311, 0.3481, 0.3212, 0.355, 0.3106, 0.3607, 0.2993, 0.3653, 0.2875, 0.3686, 0.2752, 0.3705, 0.2627, 0.3712, 0.25, 0.3705, 0.2373, 0.3686, 0.2248, 0.3653, 0.2125, 0.3607, 0.2007, 0.355, 0.1894, 0.3481, 0.1788, 0.3401, 0.1689, 0.3311, 0.1599, 0.3212, 0.1519, 0.3106, 0.145, 0.2993, 0.1393, 0.2875, 0.1347, 0.2752, 0.1314, 0.2627, 0.1295, 0.2604, 0.1293, 0.2603, 0.01054, 0.2751, 0.01131, 0.2999, 0.01524, 0.3242, 0.02175, 0.3476, 0.03075, 0.37, 0.04215, 0.3911, 0.05584, 0.4106, 0.07165, 0.4284, 0.08941, 0.4442, 0.1089, 0.4578, 0.13, 0.4693, 0.1524, 0.4783, 0.1758, 0.4848, 0.2001, 0.4887, 0.2249, 0.49, 0.25, 0.4887, 0.2751, 0.4848, 0.2999, 0.4783, 0.3242, 0.4693, 0.3476, 0.4578, 0.37, 0.4442, 0.3911, 0.4284, 0.4106, 0.4106, 0.4284, 0.3911, 0.4442, 0.37, 0.4578, 0.3476, 0.4693, 0.3242, 0.4783, 0.2999, 0.4848, 0.2751, 0.4887, 0.9833, 0.5516, 0.9833, 0.9484, 0.9859, 0.9484, 0.9859, 0.5516, 0.5068, 0.5, 0.5068, 1.0, 0.2604, 0.1293, 0.5137, 0.5516])
me_cylindre_015.materials.append(mat_black)
me_cylindre_015.use_remesh_fix_poles = True
me_cylindre_015.use_remesh_preserve_attributes = False
me_cylindre_015.update()
me_cylindre_017 = bpy.data.meshes.new('Cylindre.017')
me_cylindre_017.from_pydata([(0.02064, 0.1964, -0.6), (0.02064, 0.1964, 0.6), (0.04106, 0.1932, -0.6), (0.04106, 0.1932, 0.6), (0.06103, 0.1878, -0.6), (0.06103, 0.1878, 0.6), (0.08033, 0.1804, -0.6), (0.08033, 0.1804, 0.6), (0.09875, 0.171, -0.6), (0.09875, 0.171, 0.6), (0.1161, 0.1598, -0.6), (0.1161, 0.1598, 0.6), (0.1322, 0.1468, -0.6), (0.1322, 0.1468, 0.6), (0.1468, 0.1322, -0.6), (0.1468, 0.1322, 0.6), (0.1598, 0.1161, -0.6), (0.1598, 0.1161, 0.6), (0.171, 0.09875, -0.6), (0.171, 0.09875, 0.6), (0.1804, 0.08033, -0.6), (0.1804, 0.08033, 0.6), (0.1878, 0.06103, -0.6), (0.1878, 0.06103, 0.6), (0.1932, 0.04106, -0.6), (0.1932, 0.04106, 0.6), (0.1964, 0.02064, -0.6), (0.1964, 0.02064, 0.6), (0.1975, -8.633e-09, -0.6), (0.1975, -8.633e-09, 0.6), (0.1964, -0.02064, -0.6), (0.1964, -0.02064, 0.6), (0.1932, -0.04106, -0.6), (0.1932, -0.04106, 0.6), (0.1878, -0.06103, -0.6), (0.1878, -0.06103, 0.6), (0.1804, -0.08033, -0.6), (0.1804, -0.08033, 0.6), (0.171, -0.09875, -0.6), (0.171, -0.09875, 0.6), (0.1598, -0.1161, -0.6), (0.1598, -0.1161, 0.6), (0.1468, -0.1322, -0.6), (0.1468, -0.1322, 0.6), (0.1322, -0.1468, -0.6), (0.1322, -0.1468, 0.6), (0.1161, -0.1598, -0.6), (0.1161, -0.1598, 0.6), (0.09875, -0.171, -0.6), (0.09875, -0.171, 0.6), (0.08033, -0.1804, -0.6), (0.08033, -0.1804, 0.6), (0.06103, -0.1878, -0.6), (0.06103, -0.1878, 0.6), (0.04106, -0.1932, -0.6), (0.04106, -0.1932, 0.6), (0.02064, -0.1964, -0.6), (0.02064, -0.1964, 0.6), (0.09756, 0.02074, -0.6), (0.09756, 0.02074, 0.6), (0.01043, -0.09919, -0.6), (0.01043, -0.09919, 0.6), (0.09919, 0.01043, -0.6), (0.09919, 0.01043, 0.6), (0.09974, -4.36e-09, -0.6), (0.09974, -4.36e-09, 0.6), (0.09919, -0.01043, -0.6), (0.09919, -0.01043, 0.6), (0.01043, 0.09919, 0.6), (0.03082, 0.09486, 0.6), (0.04987, 0.08638, 0.6), (0.04057, 0.09112, 0.6), (0.09756, -0.02074, -0.6), (0.09756, -0.02074, 0.6), (0.02074, 0.09756, 0.6), (0.09486, -0.03082, -0.6), (0.09486, -0.03082, 0.6), (0.09112, -0.04057, -0.6), (0.09112, -0.04057, 0.6), (0.08638, -0.04987, -0.6), (0.08638, -0.04987, 0.6), (0.08069, -0.05863, -0.6), (0.08069, -0.05863, 0.6), (0.07412, -0.06674, -0.6), (0.07412, -0.06674, 0.6), (0.03082, -0.09486, 0.6), (0.02074, -0.09756, 0.6), (0.05863, -0.08069, 0.6), (0.04987, -0.08638, 0.6), (0.04057, -0.09112, 0.6), (0.07412, 0.06674, 0.6), (0.06674, 0.07412, 0.6), (0.08638, 0.04987, 0.6), (0.08069, 0.05863, 0.6), (0.09486, 0.03082, 0.6), (0.06674, -0.07412, -0.6), (0.06674, -0.07412, 0.6), (0.09112, 0.04057, 0.6), (0.05863, -0.08069, -0.6), (0.05863, 0.08069, 0.6), (0.04987, -0.08638, -0.6), (0.04057, -0.09112, -0.6), (0.03082, -0.09486, -0.6), (0.01043, 0.09919, -0.6), (0.04057, 0.09112, -0.6), (0.03082, 0.09486, -0.6), (0.05863, 0.08069, -0.6), (0.06674, 0.07412, -0.6), (0.04987, 0.08638, -0.6), (0.02074, 0.09756, -0.6), (0.08069, 0.05863, -0.6), (0.09112, 0.04057, -0.6), (0.08638, 0.04987, -0.6), (0.02074, -0.09756, -0.6), (0.09486, 0.03082, -0.6), (0.07412, 0.06674, -0.6), (0.008971, 0.197, -0.6), (0.008846, 0.09928, -0.6), (0.008971, 0.197, 0.6), (0.008466, -0.1971, -0.6), (0.008591, -0.09929, -0.6), (0.008466, -0.1971, 0.6), (0.008591, -0.09929, 0.6), (0.008846, 0.09928, 0.6)], [], [(116, 118, 1, 0), (0, 1, 3, 2), (2, 3, 5, 4), (4, 5, 7, 6), (6, 7, 9, 8), (8, 9, 11, 10), (10, 11, 13, 12), (12, 13, 15, 14), (14, 15, 17, 16), (16, 17, 19, 18), (18, 19, 21, 20), (20, 21, 23, 22), (22, 23, 25, 24), (24, 25, 27, 26), (26, 27, 29, 28), (28, 29, 31, 30), (30, 31, 33, 32), (32, 33, 35, 34), (34, 35, 37, 36), (36, 37, 39, 38), (38, 39, 41, 40), (40, 41, 43, 42), (42, 43, 45, 44), (44, 45, 47, 46), (46, 47, 49, 48), (48, 49, 51, 50), (50, 51, 53, 52), (52, 53, 55, 54), (54, 55, 57, 56), (117, 123, 118, 116), (117, 116, 0, 2, 4, 6, 8, 10, 12, 14, 16, 18, 20, 22, 24, 26, 28, 30, 32, 34, 36, 38, 40, 42, 44, 95, 83, 81, 79, 77, 75, 72, 66, 64, 62, 58, 114, 111, 112, 110, 115, 107, 106, 108, 104, 105, 109, 103), (109, 74, 68, 103), (105, 69, 74, 109), (104, 71, 69, 105), (108, 70, 71, 104), (106, 99, 70, 108), (107, 91, 99, 106), (115, 90, 91, 107), (93, 90, 115, 110), (92, 93, 110, 112), (97, 92, 112, 111), (94, 97, 111, 114), (58, 59, 94, 114), (63, 59, 58, 62), (65, 63, 62, 64), (67, 65, 64, 66), (73, 67, 66, 72), (76, 73, 72, 75), (78, 76, 75, 77), (80, 78, 77, 79), (82, 80, 79, 81), (84, 82, 81, 83), (96, 84, 83, 95), (87, 96, 95, 98), (88, 87, 98, 100), (89, 88, 100, 101), (85, 89, 101, 102), (86, 85, 102, 113), (113, 60, 61, 86), (122, 61, 60, 120), (56, 57, 121, 119), (95, 44, 46, 48, 50, 52, 54, 56, 119, 120, 60, 113, 102, 101, 100, 98), (118, 123, 68, 74, 69, 71, 70, 99, 91, 90, 93, 92, 97, 94, 59, 63, 65, 67, 73, 76, 78, 80, 82, 84, 96, 87, 88, 89, 85, 86, 61, 122, 121, 57, 55, 53, 51, 49, 47, 45, 43, 41, 39, 37, 35, 33, 31, 29, 27, 25, 23, 21, 19, 17, 15, 13, 11, 9, 7, 5, 3, 1), (103, 68, 123, 117), (119, 121, 122, 120)])
_uv = me_cylindre_017.uv_layers.new(name='CarteUV')
_uv.uv.foreach_set('vector', [0.9928, 0.5, 0.9928, 1.0, 0.9833, 1.0, 0.9833, 0.5, 0.9833, 0.5, 0.9833, 1.0, 0.9667, 1.0, 0.9667, 0.5, 0.9667, 0.5, 0.9667, 1.0, 0.95, 1.0, 0.95, 0.5, 0.95, 0.5, 0.95, 1.0, 0.9333, 1.0, 0.9333, 0.5, 0.9333, 0.5, 0.9333, 1.0, 0.9167, 1.0, 0.9167, 0.5, 0.9167, 0.5, 0.9167, 1.0, 0.9, 1.0, 0.9, 0.5, 0.9, 0.5, 0.9, 1.0, 0.8833, 1.0, 0.8833, 0.5, 0.8833, 0.5, 0.8833, 1.0, 0.8667, 1.0, 0.8667, 0.5, 0.8667, 0.5, 0.8667, 1.0, 0.85, 1.0, 0.85, 0.5, 0.85, 0.5, 0.85, 1.0, 0.8333, 1.0, 0.8333, 0.5, 0.8333, 0.5, 0.8333, 1.0, 0.8167, 1.0, 0.8167, 0.5, 0.8167, 0.5, 0.8167, 1.0, 0.8, 1.0, 0.8, 0.5, 0.8, 0.5, 0.8, 1.0, 0.7833, 1.0, 0.7833, 0.5, 0.7833, 0.5, 0.7833, 1.0, 0.7667, 1.0, 0.7667, 0.5, 0.7667, 0.5, 0.7667, 1.0, 0.75, 1.0, 0.75, 0.5, 0.75, 0.5, 0.75, 1.0, 0.7333, 1.0, 0.7333, 0.5, 0.7333, 0.5, 0.7333, 1.0, 0.7167, 1.0, 0.7167, 0.5, 0.7167, 0.5, 0.7167, 1.0, 0.7, 1.0, 0.7, 0.5, 0.7, 0.5, 0.7, 1.0, 0.6833, 1.0, 0.6833, 0.5, 0.6833, 0.5, 0.6833, 1.0, 0.6667, 1.0, 0.6667, 0.5, 0.6667, 0.5, 0.6667, 1.0, 0.65, 1.0, 0.65, 0.5, 0.65, 0.5, 0.65, 1.0, 0.6333, 1.0, 0.6333, 0.5, 0.6333, 0.5, 0.6333, 1.0, 0.6167, 1.0, 0.6167, 0.5, 0.6167, 0.5, 0.6167, 1.0, 0.6, 1.0, 0.6, 0.5, 0.6, 0.5, 0.6, 1.0, 0.5833, 1.0, 0.5833, 0.5, 0.5833, 0.5, 0.5833, 1.0, 0.5667, 1.0, 0.5667, 0.5, 0.5667, 0.5, 0.5667, 1.0, 0.55, 1.0, 0.55, 0.5, 0.55, 0.5, 0.55, 1.0, 0.5333, 1.0, 0.5333, 0.5, 0.5333, 0.5, 0.5333, 1.0, 0.5167, 1.0, 0.5167, 0.5, 0.9859, 0.5516, 0.9859, 0.9484, 0.2609, 0.4894, 0.9928, 0.5, 0.7607, 0.3706, 0.7609, 0.4894, 0.7751, 0.4887, 0.7999, 0.4848, 0.8242, 0.4783, 0.8476, 0.4693, 0.87, 0.4578, 0.8911, 0.4442, 0.9106, 0.4284, 0.9284, 0.4106, 0.9442, 0.3911, 0.9578, 0.37, 0.9693, 0.3476, 0.9783, 0.3242, 0.9848, 0.2999, 0.9887, 0.2751, 0.99, 0.25, 0.9887, 0.2249, 0.9848, 0.2001, 0.9783, 0.1758, 0.9693, 0.1524, 0.9578, 0.13, 0.9442, 0.1089, 0.9284, 0.08941, 0.9106, 0.07165, 0.8311, 0.1599, 0.8401, 0.1689, 0.8481, 0.1788, 0.855, 0.1894, 0.8607, 0.2007, 0.8653, 0.2125, 0.8686, 0.2248, 0.8705, 0.2373, 0.8712, 0.25, 0.8705, 0.2627, 0.8686, 0.2752, 0.8653, 0.2875, 0.8607, 0.2993, 0.855, 0.3106, 0.8481, 0.3212, 0.8401, 0.3311, 0.8311, 0.3401, 0.8212, 0.3481, 0.8106, 0.355, 0.7993, 0.3607, 0.7875, 0.3653, 0.7752, 0.3686, 0.7627, 0.3705, 0.9667, 0.5516, 0.9667, 0.9484, 0.9833, 0.9484, 0.9833, 0.5516, 0.95, 0.5516, 0.95, 0.9484, 0.9667, 0.9484, 0.9667, 0.5516, 0.9333, 0.5516, 0.9333, 0.9484, 0.95, 0.9484, 0.95, 0.5516, 0.9167, 0.5516, 0.9167, 0.9484, 0.9333, 0.9484, 0.9333, 0.5516, 0.9, 0.5516, 0.9, 0.9484, 0.9167, 0.9484, 0.9167, 0.5516, 0.8833, 0.5516, 0.8833, 0.9484, 0.9, 0.9484, 0.9, 0.5516, 0.8667, 0.5516, 0.8667, 0.9484, 0.8833, 0.9484, 0.8833, 0.5516, 0.85, 0.9484, 0.8667, 0.9484, 0.8667, 0.5516, 0.85, 0.5516, 0.8333, 0.9484, 0.85, 0.9484, 0.85, 0.5516, 0.8333, 0.5516, 0.8167, 0.9484, 0.8333, 0.9484, 0.8333, 0.5516, 0.8167, 0.5516, 0.8, 0.9484, 0.8167, 0.9484, 0.8167, 0.5516, 0.8, 0.5516, 0.7833, 0.5516, 0.7833, 0.9484, 0.8, 0.9484, 0.8, 0.5516, 0.7667, 0.9484, 0.7833, 0.9484, 0.7833, 0.5516, 0.7667, 0.5516, 0.75, 0.9484, 0.7667, 0.9484, 0.7667, 0.5516, 0.75, 0.5516, 0.7333, 0.9484, 0.75, 0.9484, 0.75, 0.5516, 0.7333, 0.5516, 0.7167, 0.9484, 0.7333, 0.9484, 0.7333, 0.5516, 0.7167, 0.5516, 0.7, 0.9484, 0.7167, 0.9484, 0.7167, 0.5516, 0.7, 0.5516, 0.6833, 0.9484, 0.7, 0.9484, 0.7, 0.5516, 0.6833, 0.5516, 0.6667, 0.9484, 0.6833, 0.9484, 0.6833, 0.5516, 0.6667, 0.5516, 0.65, 0.9484, 0.6667, 0.9484, 0.6667, 0.5516, 0.65, 0.5516, 0.6333, 0.9484, 0.65, 0.9484, 0.65, 0.5516, 0.6333, 0.5516, 0.6167, 0.9484, 0.6333, 0.9484, 0.6333, 0.5516, 0.6167, 0.5516, 0.6, 0.9484, 0.6167, 0.9484, 0.6167, 0.5516, 0.6, 0.5516, 0.5833, 0.9484, 0.6, 0.9484, 0.6, 0.5516, 0.5833, 0.5516, 0.5667, 0.9484, 0.5833, 0.9484, 0.5833, 0.5516, 0.5667, 0.5516, 0.55, 0.9484, 0.5667, 0.9484, 0.5667, 0.5516, 0.55, 0.5516, 0.5333, 0.9484, 0.55, 0.9484, 0.55, 0.5516, 0.5333, 0.5516, 0.5333, 0.5516, 0.5167, 0.5516, 0.5167, 0.9484, 0.5333, 0.9484, 0.5137, 0.9484, 0.5167, 0.9484, 0.5167, 0.5516, 0.5137, 0.5516, 0.5167, 0.5, 0.5167, 1.0, 0.5068, 1.0, 0.5068, 0.5, 0.8311, 0.1599, 0.9106, 0.07165, 0.8911, 0.05584, 0.87, 0.04215, 0.8476, 0.03075, 0.8242, 0.02175, 0.7999, 0.01524, 0.7751, 0.01131, 0.7603, 0.01054, 0.7604, 0.1293, 0.7627, 0.1295, 0.7752, 0.1314, 0.7875, 0.1347, 0.7993, 0.1393, 0.8106, 0.145, 0.8212, 0.1519, 0.2609, 0.4894, 0.2607, 0.3706, 0.2627, 0.3705, 0.2752, 0.3686, 0.2875, 0.3653, 0.2993, 0.3607, 0.3106, 0.355, 0.3212, 0.3481, 0.3311, 0.3401, 0.3401, 0.3311, 0.3481, 0.3212, 0.355, 0.3106, 0.3607, 0.2993, 0.3653, 0.2875, 0.3686, 0.2752, 0.3705, 0.2627, 0.3712, 0.25, 0.3705, 0.2373, 0.3686, 0.2248, 0.3653, 0.2125, 0.3607, 0.2007, 0.355, 0.1894, 0.3481, 0.1788, 0.3401, 0.1689, 0.3311, 0.1599, 0.3212, 0.1519, 0.3106, 0.145, 0.2993, 0.1393, 0.2875, 0.1347, 0.2752, 0.1314, 0.2627, 0.1295, 0.2604, 0.1293, 0.2603, 0.01054, 0.2751, 0.01131, 0.2999, 0.01524, 0.3242, 0.02175, 0.3476, 0.03075, 0.37, 0.04215, 0.3911, 0.05584, 0.4106, 0.07165, 0.4284, 0.08941, 0.4442, 0.1089, 0.4578, 0.13, 0.4693, 0.1524, 0.4783, 0.1758, 0.4848, 0.2001, 0.4887, 0.2249, 0.49, 0.25, 0.4887, 0.2751, 0.4848, 0.2999, 0.4783, 0.3242, 0.4693, 0.3476, 0.4578, 0.37, 0.4442, 0.3911, 0.4284, 0.4106, 0.4106, 0.4284, 0.3911, 0.4442, 0.37, 0.4578, 0.3476, 0.4693, 0.3242, 0.4783, 0.2999, 0.4848, 0.2751, 0.4887, 0.9833, 0.5516, 0.9833, 0.9484, 0.9859, 0.9484, 0.9859, 0.5516, 0.5068, 0.5, 0.5068, 1.0, 0.2604, 0.1293, 0.5137, 0.5516])
me_cylindre_017.materials.append(mat_black)
me_cylindre_017.use_remesh_fix_poles = True
me_cylindre_017.use_remesh_preserve_attributes = False
me_cylindre_017.update()
me_cube_003 = bpy.data.meshes.new('Cube.003')
me_cube_003.from_pydata([(-1.0, -1.0, -1.0), (-1.0, -1.0, 1.0), (-1.0, 1.0, -1.0), (-1.0, 1.0, 1.0), (1.0, -1.0, -1.0), (1.0, -1.0, 1.0), (1.0, 1.0, -1.0), (1.0, 1.0, 1.0)], [], [(0, 1, 3, 2), (2, 3, 7, 6), (6, 7, 5, 4), (4, 5, 1, 0), (2, 6, 4, 0), (7, 3, 1, 5)])
_uv = me_cube_003.uv_layers.new(name='CarteUV')
_uv.uv.foreach_set('vector', [0.375, 0.0, 0.625, 0.0, 0.625, 0.25, 0.375, 0.25, 0.375, 0.25, 0.625, 0.25, 0.625, 0.5, 0.375, 0.5, 0.375, 0.5, 0.625, 0.5, 0.625, 0.75, 0.375, 0.75, 0.375, 0.75, 0.625, 0.75, 0.625, 1.0, 0.375, 1.0, 0.125, 0.5, 0.375, 0.5, 0.375, 0.75, 0.125, 0.75, 0.625, 0.5, 0.875, 0.5, 0.875, 0.75, 0.625, 0.75])
me_cube_003.materials.append(mat_grey)
me_cube_003.use_remesh_fix_poles = True
me_cube_003.use_remesh_preserve_attributes = False
me_cube_003.update()
me_cube_004 = bpy.data.meshes.new('Cube.004')
me_cube_004.from_pydata([(-1.0, -1.0, -1.0), (-1.0, -1.0, 1.0), (-1.0, 1.0, -1.0), (-1.0, 1.0, 1.0), (1.0, -1.0, -1.0), (1.0, -1.0, 1.0), (1.0, 1.0, -1.0), (1.0, 1.0, 1.0)], [], [(0, 1, 3, 2), (2, 3, 7, 6), (6, 7, 5, 4), (4, 5, 1, 0), (2, 6, 4, 0), (7, 3, 1, 5)])
_uv = me_cube_004.uv_layers.new(name='CarteUV')
_uv.uv.foreach_set('vector', [0.375, 0.0, 0.625, 0.0, 0.625, 0.25, 0.375, 0.25, 0.375, 0.25, 0.625, 0.25, 0.625, 0.5, 0.375, 0.5, 0.375, 0.5, 0.625, 0.5, 0.625, 0.75, 0.375, 0.75, 0.375, 0.75, 0.625, 0.75, 0.625, 1.0, 0.375, 1.0, 0.125, 0.5, 0.375, 0.5, 0.375, 0.75, 0.125, 0.75, 0.625, 0.5, 0.875, 0.5, 0.875, 0.75, 0.625, 0.75])
me_cube_004.materials.append(mat_grey)
me_cube_004.use_remesh_fix_poles = True
me_cube_004.use_remesh_preserve_attributes = False
me_cube_004.update()
me_cube_005 = bpy.data.meshes.new('Cube.005')
me_cube_005.from_pydata([(-1.0, -1.0, -1.0), (-1.0, -1.0, 1.0), (-1.0, 1.0, -1.0), (-1.0, 1.0, 1.0), (1.0, -1.0, -1.0), (1.0, -1.0, 1.0), (1.0, 1.0, -1.0), (1.0, 1.0, 1.0)], [], [(0, 1, 3, 2), (2, 3, 7, 6), (6, 7, 5, 4), (4, 5, 1, 0), (2, 6, 4, 0), (7, 3, 1, 5)])
_uv = me_cube_005.uv_layers.new(name='CarteUV')
_uv.uv.foreach_set('vector', [0.375, 0.0, 0.625, 0.0, 0.625, 0.25, 0.375, 0.25, 0.375, 0.25, 0.625, 0.25, 0.625, 0.5, 0.375, 0.5, 0.375, 0.5, 0.625, 0.5, 0.625, 0.75, 0.375, 0.75, 0.375, 0.75, 0.625, 0.75, 0.625, 1.0, 0.375, 1.0, 0.125, 0.5, 0.375, 0.5, 0.375, 0.75, 0.125, 0.75, 0.625, 0.5, 0.875, 0.5, 0.875, 0.75, 0.625, 0.75])
me_cube_005.materials.append(mat_grey)
me_cube_005.use_remesh_fix_poles = True
me_cube_005.use_remesh_preserve_attributes = False
me_cube_005.update()
me_cube_006 = bpy.data.meshes.new('Cube.006')
me_cube_006.from_pydata([(-1.0, -1.0, -0.6564), (-1.0, 1.0, -0.6983), (1.0, 1.0, -0.6983), (1.0, -1.0, -0.6564), (-1.0, 1.0, 0.6537), (1.0, 1.0, 0.6537), (1.0, -1.0, 0.5966), (-1.0, -1.0, 0.5966), (1.0, -0.02331, 0.6751), (-1.0, -0.02331, 0.6751)], [], [(1, 2, 3, 0), (7, 6, 8, 9), (1, 4, 5, 2), (4, 9, 8, 5), (0, 7, 9, 4, 1), (2, 5, 8, 6, 3), (3, 6, 7, 0)])
_uv = me_cube_006.uv_layers.new(name='CarteUV')
_uv.uv.foreach_set('vector', [0.4127, 0.25, 0.4127, 0.5, 0.4179, 0.75, 0.4179, 0.0, 0.5746, 0.0, 0.5746, 0.75, 0.5844, 0.6279, 0.5844, 0.1221, 0.4127, 0.25, 0.5817, 0.25, 0.5817, 0.5, 0.4127, 0.5, 0.5817, 0.25, 0.5844, 0.1221, 0.5844, 0.6279, 0.5817, 0.5, 0.4179, 0.0, 0.5746, 0.0, 0.5844, 0.1221, 0.5817, 0.25, 0.4127, 0.25, 0.4127, 0.5, 0.5817, 0.5, 0.5844, 0.6279, 0.5746, 0.75, 0.4179, 0.75, 0.4179, 0.75, 0.5746, 0.75, 0.5746, 1.0, 0.4179, 1.0])
me_cube_006.materials.append(mat_grey)
me_cube_006.use_remesh_fix_poles = True
me_cube_006.use_remesh_preserve_attributes = False
me_cube_006.update()
me_cube_007 = bpy.data.meshes.new('Cube.007')
me_cube_007.from_pydata([(-1.0, -1.0, 0.6522), (-1.0, 1.0, 0.6941), (1.0, 1.0, 0.6941), (1.0, -1.0, 0.6522), (-1.0, 1.0, -0.6545), (1.0, 1.0, -0.6545), (-1.0, -1.0, -0.5824), (1.0, -1.0, -0.5824), (1.0, 0.1083, -0.6735), (-1.0, 0.1083, -0.6735), (-1.0, -1.0, -0.02112), (-1.0, 1.0, -0.08077), (1.0, 1.0, -0.08077), (1.0, -1.0, -0.02112), (-1.0, -1.0, 0.08005), (-1.0, 1.0, 0.02053), (1.0, 1.0, 0.02053), (1.0, -1.0, 0.08005)], [], [(3, 2, 1, 0), (15, 1, 2, 16), (14, 0, 1, 15), (17, 3, 0, 14), (8, 9, 4, 5), (16, 2, 3, 17), (6, 9, 8, 7), (5, 12, 13, 7, 8), (4, 11, 12, 5), (6, 10, 11, 4, 9), (7, 13, 10, 6)])
_uv = me_cube_007.uv_layers.new(name='CarteUV')
_uv.uv.foreach_set('vector', [0.5815, 0.75, 0.5868, 0.5, 0.5868, 0.25, 0.5815, 0.0, 0.5026, 0.25, 0.5868, 0.25, 0.5868, 0.5, 0.5026, 0.5, 0.51, 0.0, 0.5815, 0.0, 0.5868, 0.25, 0.5026, 0.25, 0.51, 0.75, 0.5815, 0.75, 0.5815, 1.0, 0.51, 1.0, 0.4158, 0.6115, 0.4158, 0.1385, 0.4182, 0.25, 0.4182, 0.5, 0.5026, 0.5, 0.5868, 0.5, 0.5815, 0.75, 0.51, 0.75, 0.4272, 0.0, 0.4158, 0.1385, 0.4158, 0.6115, 0.4272, 0.75, 0.4182, 0.5, 0.4899, 0.5, 0.4974, 0.75, 0.4272, 0.75, 0.4158, 0.6115, 0.4182, 0.25, 0.4899, 0.25, 0.4899, 0.5, 0.4182, 0.5, 0.4272, 0.0, 0.4974, 0.0, 0.4899, 0.25, 0.4182, 0.25, 0.4158, 0.1385, 0.4272, 0.75, 0.4974, 0.75, 0.4974, 1.0, 0.4272, 1.0])
me_cube_007.materials.append(mat_grey)
me_cube_007.use_remesh_fix_poles = True
me_cube_007.use_remesh_preserve_attributes = False
me_cube_007.update()
me_cube_017 = bpy.data.meshes.new('Cube.017')
me_cube_017.from_pydata([(-1.0, -1.0, -1.0), (-1.0, -1.0, 1.0), (-1.0, 1.0, -1.0), (-1.0, 1.0, 1.0), (1.0, -1.0, -1.0), (1.0, -1.0, 1.0), (1.0, 1.0, -1.0), (1.0, 1.0, 1.0)], [], [(0, 1, 3, 2), (2, 3, 7, 6), (6, 7, 5, 4), (4, 5, 1, 0), (2, 6, 4, 0), (7, 3, 1, 5)])
_uv = me_cube_017.uv_layers.new(name='CarteUV')
_uv.uv.foreach_set('vector', [0.375, 0.0, 0.625, 0.0, 0.625, 0.25, 0.375, 0.25, 0.375, 0.25, 0.625, 0.25, 0.625, 0.5, 0.375, 0.5, 0.375, 0.5, 0.625, 0.5, 0.625, 0.75, 0.375, 0.75, 0.375, 0.75, 0.625, 0.75, 0.625, 1.0, 0.375, 1.0, 0.125, 0.5, 0.375, 0.5, 0.375, 0.75, 0.125, 0.75, 0.625, 0.5, 0.875, 0.5, 0.875, 0.75, 0.625, 0.75])
me_cube_017.materials.append(mat_grey)
me_cube_017.use_remesh_fix_poles = True
me_cube_017.use_remesh_preserve_attributes = False
me_cube_017.update()
me_cube_016 = bpy.data.meshes.new('Cube.016')
me_cube_016.from_pydata([(-1.0, -1.0, -1.0), (-1.0, -1.0, 1.0), (-1.0, 1.0, -1.0), (-1.0, 1.0, 1.0), (1.0, -1.0, -1.0), (1.0, -1.0, 1.0), (1.0, 1.0, -1.0), (1.0, 1.0, 1.0)], [], [(0, 1, 3, 2), (2, 3, 7, 6), (6, 7, 5, 4), (4, 5, 1, 0), (2, 6, 4, 0), (7, 3, 1, 5)])
_uv = me_cube_016.uv_layers.new(name='CarteUV')
_uv.uv.foreach_set('vector', [0.375, 0.0, 0.625, 0.0, 0.625, 0.25, 0.375, 0.25, 0.375, 0.25, 0.625, 0.25, 0.625, 0.5, 0.375, 0.5, 0.375, 0.5, 0.625, 0.5, 0.625, 0.75, 0.375, 0.75, 0.375, 0.75, 0.625, 0.75, 0.625, 1.0, 0.375, 1.0, 0.125, 0.5, 0.375, 0.5, 0.375, 0.75, 0.125, 0.75, 0.625, 0.5, 0.875, 0.5, 0.875, 0.75, 0.625, 0.75])
me_cube_016.materials.append(mat_grey)
me_cube_016.use_remesh_fix_poles = True
me_cube_016.use_remesh_preserve_attributes = False
me_cube_016.update()
me_cube_015 = bpy.data.meshes.new('Cube.015')
me_cube_015.from_pydata([(-1.0, -1.0, -1.0), (-1.0, -1.0, 1.0), (-1.0, 1.0, -1.0), (-1.0, 1.0, 1.0), (1.0, -1.0, -1.0), (1.0, -1.0, 1.0), (1.0, 1.0, -1.0), (1.0, 1.0, 1.0)], [], [(0, 1, 3, 2), (2, 3, 7, 6), (6, 7, 5, 4), (4, 5, 1, 0), (2, 6, 4, 0), (7, 3, 1, 5)])
_uv = me_cube_015.uv_layers.new(name='CarteUV')
_uv.uv.foreach_set('vector', [0.375, 0.0, 0.625, 0.0, 0.625, 0.25, 0.375, 0.25, 0.375, 0.25, 0.625, 0.25, 0.625, 0.5, 0.375, 0.5, 0.375, 0.5, 0.625, 0.5, 0.625, 0.75, 0.375, 0.75, 0.375, 0.75, 0.625, 0.75, 0.625, 1.0, 0.375, 1.0, 0.125, 0.5, 0.375, 0.5, 0.375, 0.75, 0.125, 0.75, 0.625, 0.5, 0.875, 0.5, 0.875, 0.75, 0.625, 0.75])
me_cube_015.materials.append(mat_grey)
me_cube_015.use_remesh_fix_poles = True
me_cube_015.use_remesh_preserve_attributes = False
me_cube_015.update()
me_cube_014 = bpy.data.meshes.new('Cube.014')
me_cube_014.from_pydata([(-1.0, -1.0, -0.6564), (-1.0, 1.0, -0.6983), (1.0, 1.0, -0.6983), (1.0, -1.0, -0.6564), (-1.0, 1.0, 0.6537), (1.0, 1.0, 0.6537), (1.0, -1.0, 0.5966), (-1.0, -1.0, 0.5966), (1.0, -0.02331, 0.6751), (-1.0, -0.02331, 0.6751)], [], [(1, 2, 3, 0), (7, 6, 8, 9), (1, 4, 5, 2), (4, 9, 8, 5), (0, 7, 9, 4, 1), (2, 5, 8, 6, 3), (3, 6, 7, 0)])
_uv = me_cube_014.uv_layers.new(name='CarteUV')
_uv.uv.foreach_set('vector', [0.4127, 0.25, 0.4127, 0.5, 0.4179, 0.75, 0.4179, 0.0, 0.5746, 0.0, 0.5746, 0.75, 0.5844, 0.6279, 0.5844, 0.1221, 0.4127, 0.25, 0.5817, 0.25, 0.5817, 0.5, 0.4127, 0.5, 0.5817, 0.25, 0.5844, 0.1221, 0.5844, 0.6279, 0.5817, 0.5, 0.4179, 0.0, 0.5746, 0.0, 0.5844, 0.1221, 0.5817, 0.25, 0.4127, 0.25, 0.4127, 0.5, 0.5817, 0.5, 0.5844, 0.6279, 0.5746, 0.75, 0.4179, 0.75, 0.4179, 0.75, 0.5746, 0.75, 0.5746, 1.0, 0.4179, 1.0])
me_cube_014.materials.append(mat_grey)
me_cube_014.use_remesh_fix_poles = True
me_cube_014.use_remesh_preserve_attributes = False
me_cube_014.update()
me_cube_013 = bpy.data.meshes.new('Cube.013')
me_cube_013.from_pydata([(-1.0, -1.0, 0.6522), (-1.0, 1.0, 0.6941), (1.0, 1.0, 0.6941), (1.0, -1.0, 0.6522), (-1.0, 1.0, -0.6545), (1.0, 1.0, -0.6545), (-1.0, -1.0, -0.5824), (1.0, -1.0, -0.5824), (1.0, 0.1083, -0.6735), (-1.0, 0.1083, -0.6735), (-1.0, -1.0, -0.02112), (-1.0, 1.0, -0.08077), (1.0, 1.0, -0.08077), (1.0, -1.0, -0.02112), (-1.0, -1.0, 0.08005), (-1.0, 1.0, 0.02053), (1.0, 1.0, 0.02053), (1.0, -1.0, 0.08005)], [], [(3, 2, 1, 0), (15, 1, 2, 16), (14, 0, 1, 15), (17, 3, 0, 14), (8, 9, 4, 5), (16, 2, 3, 17), (6, 9, 8, 7), (5, 12, 13, 7, 8), (4, 11, 12, 5), (6, 10, 11, 4, 9), (7, 13, 10, 6)])
_uv = me_cube_013.uv_layers.new(name='CarteUV')
_uv.uv.foreach_set('vector', [0.5815, 0.75, 0.5868, 0.5, 0.5868, 0.25, 0.5815, 0.0, 0.5026, 0.25, 0.5868, 0.25, 0.5868, 0.5, 0.5026, 0.5, 0.51, 0.0, 0.5815, 0.0, 0.5868, 0.25, 0.5026, 0.25, 0.51, 0.75, 0.5815, 0.75, 0.5815, 1.0, 0.51, 1.0, 0.4158, 0.6115, 0.4158, 0.1385, 0.4182, 0.25, 0.4182, 0.5, 0.5026, 0.5, 0.5868, 0.5, 0.5815, 0.75, 0.51, 0.75, 0.4272, 0.0, 0.4158, 0.1385, 0.4158, 0.6115, 0.4272, 0.75, 0.4182, 0.5, 0.4899, 0.5, 0.4974, 0.75, 0.4272, 0.75, 0.4158, 0.6115, 0.4182, 0.25, 0.4899, 0.25, 0.4899, 0.5, 0.4182, 0.5, 0.4272, 0.0, 0.4974, 0.0, 0.4899, 0.25, 0.4182, 0.25, 0.4158, 0.1385, 0.4272, 0.75, 0.4974, 0.75, 0.4974, 1.0, 0.4272, 1.0])
me_cube_013.materials.append(mat_grey)
me_cube_013.use_remesh_fix_poles = True
me_cube_013.use_remesh_preserve_attributes = False
me_cube_013.update()

# ---- objects
ob_belt_sup = bpy.data.objects.new('belt_sup', me_cube_001)
ob_belt_inf = bpy.data.objects.new('belt_inf', me_cube_002)
ob_roller11 = bpy.data.objects.new('roller11', me_cylindre_002)
ob_roller10 = bpy.data.objects.new('roller10', me_cylindre_005)
ob_roller9 = bpy.data.objects.new('roller9', me_cylindre_006)
ob_roller8 = bpy.data.objects.new('roller8', me_cylindre_007)
ob_roller7 = bpy.data.objects.new('roller7', me_cylindre_008)
ob_roller6 = bpy.data.objects.new('roller6', me_cylindre_009)
ob_roller5 = bpy.data.objects.new('roller5', me_cylindre_010)
ob_roller4 = bpy.data.objects.new('roller4', me_cylindre_011)
ob_roller3 = bpy.data.objects.new('roller3', me_cylindre_012)
ob_roller2 = bpy.data.objects.new('roller2', me_cylindre_013)
ob_roller1 = bpy.data.objects.new('roller1', me_cylindre_014)
ob_belt_start = bpy.data.objects.new('belt_start', me_cylindre_015)
ob_belt_end = bpy.data.objects.new('belt_end', me_cylindre_017)
ob_foot1 = bpy.data.objects.new('foot1', me_cube_003)
ob_foot2 = bpy.data.objects.new('foot2', me_cube_004)
ob_foot3 = bpy.data.objects.new('foot3', me_cube_005)
ob_foot4 = bpy.data.objects.new('foot4', me_cube_006)
ob_foot5 = bpy.data.objects.new('foot5', me_cube_007)
ob_foot1_001 = bpy.data.objects.new('foot1.001', me_cube_017)
ob_foot2_001 = bpy.data.objects.new('foot2.001', me_cube_016)
ob_foot3_001 = bpy.data.objects.new('foot3.001', me_cube_015)
ob_foot4_001 = bpy.data.objects.new('foot4.001', me_cube_014)
ob_foot5_001 = bpy.data.objects.new('foot5.001', me_cube_013)

# ---- transforms, parenting, visibility, modifiers, constraints
ob_belt_sup.location = (0.0, 0.0, 0.1496)
ob_belt_sup.scale = (5.209, 0.6099, 0.04794)
ob_belt_inf.location = (0.0, 0.0, -0.1482)
ob_belt_inf.scale = (5.209, 0.6099, 0.04794)
ob_roller11.location = (5.16, 0.0, 0.0)
ob_roller11.rotation_euler = (1.571, 0.2441, 0.0)
ob_roller11.scale = (1.055, 1.055, 1.055)
ob_roller10.location = (4.16, 0.0, 0.0)
ob_roller10.rotation_euler = (1.571, 0.2441, 0.0)
ob_roller10.scale = (1.055, 1.055, 1.055)
ob_roller9.location = (3.16, 0.0, 0.0)
ob_roller9.rotation_euler = (1.571, 0.2441, 0.0)
ob_roller9.scale = (1.055, 1.055, 1.055)
ob_roller8.location = (2.16, 0.0, 0.0)
ob_roller8.rotation_euler = (1.571, 0.2441, 0.0)
ob_roller8.scale = (1.055, 1.055, 1.055)
ob_roller7.location = (1.16, 0.0, 0.0)
ob_roller7.rotation_euler = (1.571, 0.2441, 0.0)
ob_roller7.scale = (1.055, 1.055, 1.055)
ob_roller6.location = (0.1598, 0.0, 0.0)
ob_roller6.rotation_euler = (1.571, 0.2441, 0.0)
ob_roller6.scale = (1.055, 1.055, 1.055)
ob_roller5.location = (-0.8402, 0.0, 0.0)
ob_roller5.rotation_euler = (1.571, 0.2441, 0.0)
ob_roller5.scale = (1.055, 1.055, 1.055)
ob_roller4.location = (-1.84, 0.0, 0.0)
ob_roller4.rotation_euler = (1.571, 0.2441, 0.0)
ob_roller4.scale = (1.055, 1.055, 1.055)
ob_roller3.location = (-2.84, 0.0, 0.0)
ob_roller3.rotation_euler = (1.571, 0.2441, 0.0)
ob_roller3.scale = (1.055, 1.055, 1.055)
ob_roller2.location = (-3.84, 0.0, 0.0)
ob_roller2.rotation_euler = (1.571, 0.2441, 0.0)
ob_roller2.scale = (1.055, 1.055, 1.055)
ob_roller1.location = (-4.84, 0.0, 0.0)
ob_roller1.rotation_euler = (1.571, 0.2441, 0.0)
ob_roller1.scale = (1.055, 1.055, 1.055)
ob_belt_start.location = (5.2, 0.0, 0.0)
ob_belt_start.rotation_euler = (1.571, 0.0, 0.0)
ob_belt_start.scale = (1.0, 1.0, 1.014)
ob_belt_end.location = (-4.87, 0.0, 0.0)
ob_belt_end.rotation_euler = (1.571, 3.142, -0.0)
ob_belt_end.scale = (1.0, 1.0, 1.014)
ob_foot1.location = (-4.844, 0.704, -0.5095)
ob_foot1.scale = (0.06283, 0.04549, 0.6063)
ob_foot2.location = (-4.844, -0.6996, -0.5095)
ob_foot2.scale = (0.06283, 0.04549, 0.6063)
ob_foot3.location = (-4.844, 0.001945, -0.9524)
ob_foot3.rotation_euler = (1.571, -0.0, 0.0)
ob_foot3.scale = (0.06283, 0.04549, 0.663)
ob_foot4.location = (-4.844, 0.001945, -0.5767)
ob_foot4.rotation_euler = (2.041, -0.0, 0.0)
ob_foot4.scale = (0.0281, 0.04549, 1.1)
ob_foot5.location = (-4.844, 0.001945, -0.5767)
ob_foot5.rotation_euler = (1.096, -0.0, 0.0)
ob_foot5.scale = (0.0281, 0.04549, 1.1)
ob_foot1_001.location = (5.158, 0.704, -0.5095)
ob_foot1_001.scale = (0.06283, 0.04549, 0.6063)
ob_foot2_001.location = (5.158, -0.6996, -0.5095)
ob_foot2_001.scale = (0.06283, 0.04549, 0.6063)
ob_foot3_001.location = (5.158, 0.001945, -0.9524)
ob_foot3_001.rotation_euler = (1.571, -0.0, 0.0)
ob_foot3_001.scale = (0.06283, 0.04549, 0.663)
ob_foot4_001.location = (5.158, 0.001945, -0.5767)
ob_foot4_001.rotation_euler = (2.041, -0.0, 0.0)
ob_foot4_001.scale = (0.0281, 0.04549, 1.1)
ob_foot5_001.location = (5.158, 0.001945, -0.5767)
ob_foot5_001.rotation_euler = (1.096, -0.0, 0.0)
ob_foot5_001.scale = (0.0281, 0.04549, 1.1)

# ---- collection membership
col_collection.objects.link(ob_belt_sup)
col_collection.objects.link(ob_belt_inf)
col_collection.objects.link(ob_roller11)
col_collection.objects.link(ob_roller10)
col_collection.objects.link(ob_roller9)
col_collection.objects.link(ob_roller8)
col_collection.objects.link(ob_roller7)
col_collection.objects.link(ob_roller6)
col_collection.objects.link(ob_roller5)
col_collection.objects.link(ob_roller4)
col_collection.objects.link(ob_roller3)
col_collection.objects.link(ob_roller2)
col_collection.objects.link(ob_roller1)
col_collection.objects.link(ob_belt_start)
col_collection.objects.link(ob_belt_end)
col_collection.objects.link(ob_foot1)
col_collection.objects.link(ob_foot2)
col_collection.objects.link(ob_foot3)
col_collection.objects.link(ob_foot4)
col_collection.objects.link(ob_foot5)
col_collection.objects.link(ob_foot1_001)
col_collection.objects.link(ob_foot2_001)
col_collection.objects.link(ob_foot3_001)
col_collection.objects.link(ob_foot4_001)
col_collection.objects.link(ob_foot5_001)

# ---- scene / render settings (as saved in the file)
scene.frame_start = 1; scene.frame_end = 250; scene.frame_set(1)
scene.render.engine = 'BLENDER_EEVEE_NEXT'
scene.cycles.sampling_pattern = 'TABULATED_SOBOL'
scene.cycles.use_light_tree = False
scene.view_settings.view_transform = 'Filmic'
bpy.context.view_layer.update()

# ---- added for rendering (the .blend has no active camera and no usable light): camera, sun
cam_auto = bpy.data.cameras.new('AutoCamera')
cam_auto.lens = 50.0
cam_auto.sensor_width = 36.0
cam_auto.clip_end = 1000.0
ob_auto_camera = bpy.data.objects.new('AutoCamera', cam_auto)
scene.collection.objects.link(ob_auto_camera)
ob_auto_camera.location = (10.0209, -11.8249, 7.42554)
ob_auto_camera.rotation_euler = (1.09748, -7.21219e-08, 0.694738)
scene.camera = ob_auto_camera
light_auto_sun = bpy.data.lights.new('AutoSun', 'SUN')
light_auto_sun.energy = 3.0
light_auto_sun.angle = 0.0523599
ob_auto_sun = bpy.data.objects.new('AutoSun', light_auto_sun)
scene.collection.objects.link(ob_auto_sun)
ob_auto_sun.rotation_euler = (0.872665, 0.174533, 0.523599)
bpy.context.view_layer.update()
